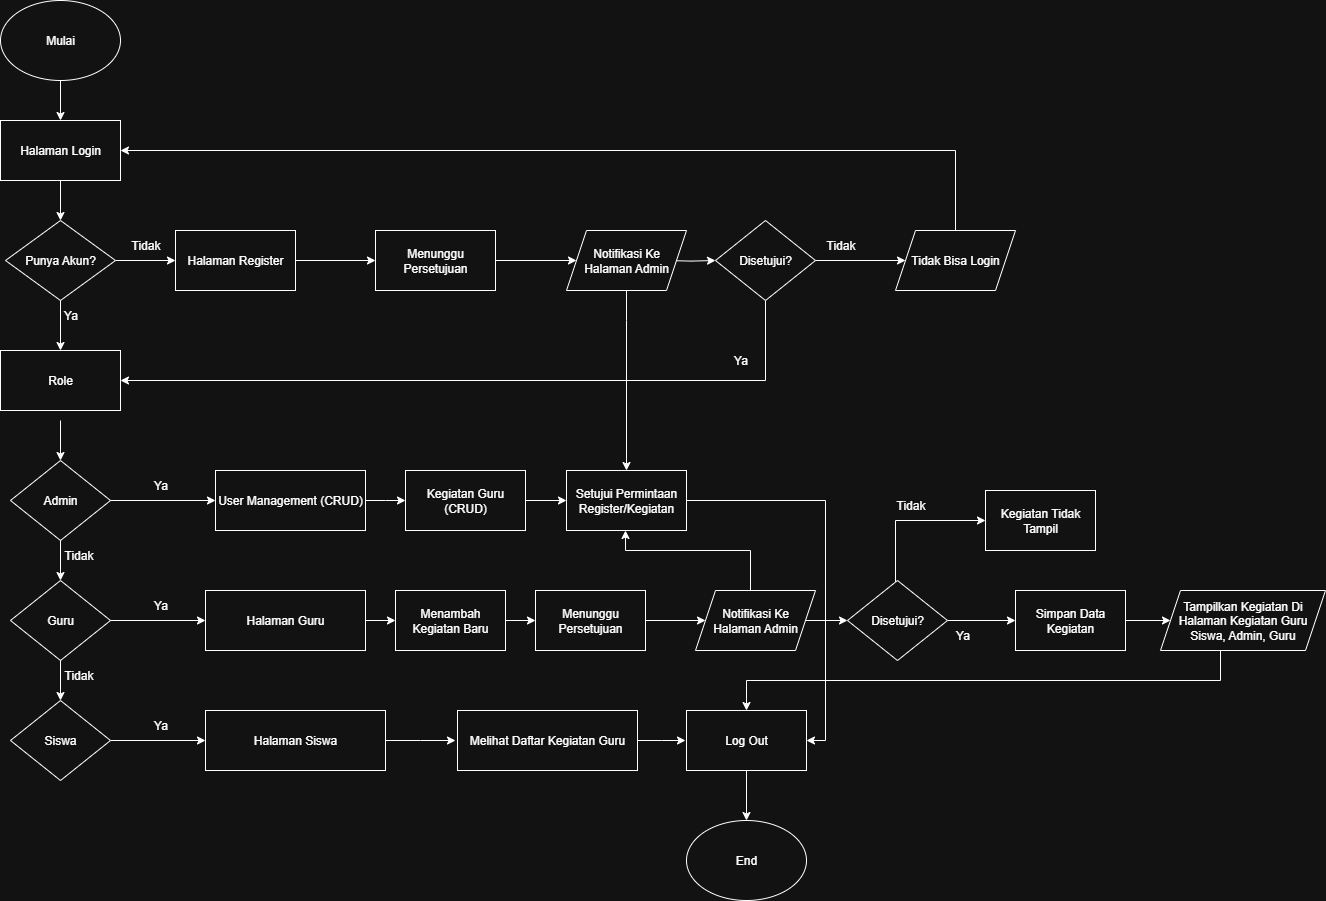

The diagram above was exported from draw.io. Its source (the exported page's mxGraphModel, read from the mxfile embedded in the PNG):
<mxGraphModel dx="2084" dy="1284" grid="1" gridSize="10" guides="1" tooltips="1" connect="1" arrows="1" fold="1" page="1" pageScale="1" pageWidth="850" pageHeight="1100" math="0" shadow="0">
  <root>
    <mxCell id="0" />
    <mxCell id="1" parent="0" />
    <mxCell id="LWa45jXpFWEK69gT6TSA-2" value="Mulai" style="ellipse;whiteSpace=wrap;html=1;" parent="1" vertex="1">
      <mxGeometry x="845" y="430" width="120" height="80" as="geometry" />
    </mxCell>
    <mxCell id="LWa45jXpFWEK69gT6TSA-3" value="Halaman Login" style="rounded=0;whiteSpace=wrap;html=1;" parent="1" vertex="1">
      <mxGeometry x="845" y="550" width="120" height="60" as="geometry" />
    </mxCell>
    <mxCell id="LWa45jXpFWEK69gT6TSA-4" value="" style="endArrow=classic;html=1;rounded=0;" parent="1" source="LWa45jXpFWEK69gT6TSA-2" target="LWa45jXpFWEK69gT6TSA-3" edge="1">
      <mxGeometry width="50" height="50" relative="1" as="geometry">
        <mxPoint x="880" y="700" as="sourcePoint" />
        <mxPoint x="930" y="650" as="targetPoint" />
      </mxGeometry>
    </mxCell>
    <mxCell id="G7Pswwm9--TOI924Bgup-11" style="edgeStyle=orthogonalEdgeStyle;rounded=0;orthogonalLoop=1;jettySize=auto;html=1;entryX=0;entryY=0.5;entryDx=0;entryDy=0;" edge="1" parent="1" source="LWa45jXpFWEK69gT6TSA-5" target="LWa45jXpFWEK69gT6TSA-7">
      <mxGeometry relative="1" as="geometry" />
    </mxCell>
    <mxCell id="LWa45jXpFWEK69gT6TSA-5" value="Punya Akun?" style="rhombus;whiteSpace=wrap;html=1;" parent="1" vertex="1">
      <mxGeometry x="850" y="650" width="110" height="80" as="geometry" />
    </mxCell>
    <mxCell id="LWa45jXpFWEK69gT6TSA-6" value="" style="endArrow=classic;html=1;rounded=0;" parent="1" source="LWa45jXpFWEK69gT6TSA-3" target="LWa45jXpFWEK69gT6TSA-5" edge="1">
      <mxGeometry width="50" height="50" relative="1" as="geometry">
        <mxPoint x="910" y="520" as="sourcePoint" />
        <mxPoint x="910" y="560" as="targetPoint" />
      </mxGeometry>
    </mxCell>
    <mxCell id="LWa45jXpFWEK69gT6TSA-7" value="Halaman Register" style="rounded=0;whiteSpace=wrap;html=1;" parent="1" vertex="1">
      <mxGeometry x="1020" y="660" width="120" height="60" as="geometry" />
    </mxCell>
    <mxCell id="LWa45jXpFWEK69gT6TSA-9" value="Tidak" style="text;html=1;align=center;verticalAlign=middle;resizable=0;points=[];autosize=1;strokeColor=none;fillColor=none;" parent="1" vertex="1">
      <mxGeometry x="965" y="660" width="50" height="30" as="geometry" />
    </mxCell>
    <mxCell id="LWa45jXpFWEK69gT6TSA-12" value="" style="endArrow=classic;html=1;rounded=0;entryX=0.5;entryY=0;entryDx=0;entryDy=0;" parent="1" source="LWa45jXpFWEK69gT6TSA-5" target="G7Pswwm9--TOI924Bgup-13" edge="1">
      <mxGeometry width="50" height="50" relative="1" as="geometry">
        <mxPoint x="860" y="620" as="sourcePoint" />
        <mxPoint x="905" y="770" as="targetPoint" />
      </mxGeometry>
    </mxCell>
    <mxCell id="LWa45jXpFWEK69gT6TSA-13" value="Ya" style="text;html=1;align=center;verticalAlign=middle;resizable=0;points=[];autosize=1;strokeColor=none;fillColor=none;" parent="1" vertex="1">
      <mxGeometry x="900" y="730" width="30" height="30" as="geometry" />
    </mxCell>
    <mxCell id="G7Pswwm9--TOI924Bgup-20" style="edgeStyle=orthogonalEdgeStyle;rounded=0;orthogonalLoop=1;jettySize=auto;html=1;entryX=0;entryY=0.5;entryDx=0;entryDy=0;" edge="1" parent="1" source="LWa45jXpFWEK69gT6TSA-14" target="G7Pswwm9--TOI924Bgup-118">
      <mxGeometry relative="1" as="geometry">
        <mxPoint x="1330" y="690" as="targetPoint" />
      </mxGeometry>
    </mxCell>
    <mxCell id="LWa45jXpFWEK69gT6TSA-14" value="Menunggu Persetujuan" style="rounded=0;whiteSpace=wrap;html=1;" parent="1" vertex="1">
      <mxGeometry x="1220" y="660" width="120" height="60" as="geometry" />
    </mxCell>
    <mxCell id="LWa45jXpFWEK69gT6TSA-15" value="" style="endArrow=classic;html=1;rounded=0;" parent="1" source="LWa45jXpFWEK69gT6TSA-7" target="LWa45jXpFWEK69gT6TSA-14" edge="1">
      <mxGeometry width="50" height="50" relative="1" as="geometry">
        <mxPoint x="910" y="740" as="sourcePoint" />
        <mxPoint x="910" y="780" as="targetPoint" />
      </mxGeometry>
    </mxCell>
    <mxCell id="G7Pswwm9--TOI924Bgup-17" style="edgeStyle=orthogonalEdgeStyle;rounded=0;orthogonalLoop=1;jettySize=auto;html=1;" edge="1" parent="1" source="LWa45jXpFWEK69gT6TSA-16">
      <mxGeometry relative="1" as="geometry">
        <mxPoint x="1300" y="1170" as="targetPoint" />
      </mxGeometry>
    </mxCell>
    <mxCell id="LWa45jXpFWEK69gT6TSA-16" value="Halaman Siswa" style="rounded=0;whiteSpace=wrap;html=1;" parent="1" vertex="1">
      <mxGeometry x="1050" y="1140" width="180" height="60" as="geometry" />
    </mxCell>
    <mxCell id="LWa45jXpFWEK69gT6TSA-18" value="Admin" style="rhombus;whiteSpace=wrap;html=1;" parent="1" vertex="1">
      <mxGeometry x="855" y="890" width="100" height="80" as="geometry" />
    </mxCell>
    <mxCell id="LWa45jXpFWEK69gT6TSA-19" value="" style="endArrow=classic;html=1;rounded=0;" parent="1" target="LWa45jXpFWEK69gT6TSA-18" edge="1">
      <mxGeometry width="50" height="50" relative="1" as="geometry">
        <mxPoint x="905" y="850" as="sourcePoint" />
        <mxPoint x="910" y="860" as="targetPoint" />
      </mxGeometry>
    </mxCell>
    <mxCell id="G7Pswwm9--TOI924Bgup-2" style="edgeStyle=orthogonalEdgeStyle;rounded=0;orthogonalLoop=1;jettySize=auto;html=1;" edge="1" parent="1" source="LWa45jXpFWEK69gT6TSA-20">
      <mxGeometry relative="1" as="geometry">
        <mxPoint x="1250" y="930" as="targetPoint" />
      </mxGeometry>
    </mxCell>
    <mxCell id="LWa45jXpFWEK69gT6TSA-20" value="User Management (CRUD)" style="rounded=0;whiteSpace=wrap;html=1;" parent="1" vertex="1">
      <mxGeometry x="1060" y="900" width="150" height="60" as="geometry" />
    </mxCell>
    <mxCell id="LWa45jXpFWEK69gT6TSA-21" value="" style="endArrow=classic;html=1;rounded=0;exitX=1;exitY=0.5;exitDx=0;exitDy=0;entryX=0;entryY=0.5;entryDx=0;entryDy=0;" parent="1" source="LWa45jXpFWEK69gT6TSA-18" target="LWa45jXpFWEK69gT6TSA-20" edge="1">
      <mxGeometry width="50" height="50" relative="1" as="geometry">
        <mxPoint x="970" y="820" as="sourcePoint" />
        <mxPoint x="1020" y="770" as="targetPoint" />
      </mxGeometry>
    </mxCell>
    <mxCell id="LWa45jXpFWEK69gT6TSA-22" value="Ya" style="text;html=1;align=center;verticalAlign=middle;resizable=0;points=[];autosize=1;strokeColor=none;fillColor=none;" parent="1" vertex="1">
      <mxGeometry x="990" y="900" width="30" height="30" as="geometry" />
    </mxCell>
    <mxCell id="LWa45jXpFWEK69gT6TSA-23" value="Guru" style="rhombus;whiteSpace=wrap;html=1;" parent="1" vertex="1">
      <mxGeometry x="855" y="1010" width="100" height="80" as="geometry" />
    </mxCell>
    <mxCell id="LWa45jXpFWEK69gT6TSA-24" value="" style="endArrow=classic;html=1;rounded=0;" parent="1" source="LWa45jXpFWEK69gT6TSA-18" target="LWa45jXpFWEK69gT6TSA-23" edge="1">
      <mxGeometry width="50" height="50" relative="1" as="geometry">
        <mxPoint x="910" y="860" as="sourcePoint" />
        <mxPoint x="910" y="860" as="targetPoint" />
      </mxGeometry>
    </mxCell>
    <mxCell id="LWa45jXpFWEK69gT6TSA-25" value="Tidak" style="text;html=1;align=center;verticalAlign=middle;resizable=0;points=[];autosize=1;strokeColor=none;fillColor=none;" parent="1" vertex="1">
      <mxGeometry x="898" y="970" width="50" height="30" as="geometry" />
    </mxCell>
    <mxCell id="G7Pswwm9--TOI924Bgup-21" style="edgeStyle=orthogonalEdgeStyle;rounded=0;orthogonalLoop=1;jettySize=auto;html=1;entryX=0;entryY=0.5;entryDx=0;entryDy=0;" edge="1" parent="1" source="LWa45jXpFWEK69gT6TSA-26" target="G7Pswwm9--TOI924Bgup-23">
      <mxGeometry relative="1" as="geometry">
        <mxPoint x="1230" y="1050" as="targetPoint" />
      </mxGeometry>
    </mxCell>
    <mxCell id="LWa45jXpFWEK69gT6TSA-26" value="Halaman Guru" style="rounded=0;whiteSpace=wrap;html=1;" parent="1" vertex="1">
      <mxGeometry x="1050" y="1020" width="160" height="60" as="geometry" />
    </mxCell>
    <mxCell id="LWa45jXpFWEK69gT6TSA-27" value="" style="endArrow=classic;html=1;rounded=0;exitX=1;exitY=0.5;exitDx=0;exitDy=0;entryX=0;entryY=0.5;entryDx=0;entryDy=0;" parent="1" source="LWa45jXpFWEK69gT6TSA-23" target="LWa45jXpFWEK69gT6TSA-26" edge="1">
      <mxGeometry width="50" height="50" relative="1" as="geometry">
        <mxPoint x="965" y="940" as="sourcePoint" />
        <mxPoint x="1070" y="940" as="targetPoint" />
      </mxGeometry>
    </mxCell>
    <mxCell id="LWa45jXpFWEK69gT6TSA-28" value="Ya" style="text;html=1;align=center;verticalAlign=middle;resizable=0;points=[];autosize=1;strokeColor=none;fillColor=none;" parent="1" vertex="1">
      <mxGeometry x="990" y="1020" width="30" height="30" as="geometry" />
    </mxCell>
    <mxCell id="LWa45jXpFWEK69gT6TSA-30" value="" style="endArrow=classic;html=1;rounded=0;" parent="1" source="LWa45jXpFWEK69gT6TSA-23" edge="1">
      <mxGeometry width="50" height="50" relative="1" as="geometry">
        <mxPoint x="915" y="980" as="sourcePoint" />
        <mxPoint x="905" y="1130" as="targetPoint" />
      </mxGeometry>
    </mxCell>
    <mxCell id="LWa45jXpFWEK69gT6TSA-31" value="Tidak" style="text;html=1;align=center;verticalAlign=middle;resizable=0;points=[];autosize=1;strokeColor=none;fillColor=none;" parent="1" vertex="1">
      <mxGeometry x="898" y="1090" width="50" height="30" as="geometry" />
    </mxCell>
    <mxCell id="LWa45jXpFWEK69gT6TSA-32" value="End" style="ellipse;whiteSpace=wrap;html=1;" parent="1" vertex="1">
      <mxGeometry x="1531" y="1250" width="120" height="80" as="geometry" />
    </mxCell>
    <mxCell id="G7Pswwm9--TOI924Bgup-40" style="edgeStyle=orthogonalEdgeStyle;rounded=0;orthogonalLoop=1;jettySize=auto;html=1;entryX=0;entryY=0.5;entryDx=0;entryDy=0;" edge="1" parent="1" target="G7Pswwm9--TOI924Bgup-41">
      <mxGeometry relative="1" as="geometry">
        <mxPoint x="1570" y="690" as="targetPoint" />
        <mxPoint x="1510" y="690" as="sourcePoint" />
      </mxGeometry>
    </mxCell>
    <mxCell id="G7Pswwm9--TOI924Bgup-50" style="edgeStyle=orthogonalEdgeStyle;rounded=0;orthogonalLoop=1;jettySize=auto;html=1;entryX=0.5;entryY=0;entryDx=0;entryDy=0;exitX=0.5;exitY=1;exitDx=0;exitDy=0;" edge="1" parent="1" source="G7Pswwm9--TOI924Bgup-118" target="G7Pswwm9--TOI924Bgup-22">
      <mxGeometry relative="1" as="geometry">
        <mxPoint x="1412" y="720" as="sourcePoint" />
        <mxPoint x="1472" y="890" as="targetPoint" />
        <Array as="points">
          <mxPoint x="1471" y="750" />
          <mxPoint x="1471" y="750" />
        </Array>
      </mxGeometry>
    </mxCell>
    <mxCell id="G7Pswwm9--TOI924Bgup-10" style="edgeStyle=orthogonalEdgeStyle;rounded=0;orthogonalLoop=1;jettySize=auto;html=1;entryX=0;entryY=0.5;entryDx=0;entryDy=0;" edge="1" parent="1" source="G7Pswwm9--TOI924Bgup-5" target="LWa45jXpFWEK69gT6TSA-16">
      <mxGeometry relative="1" as="geometry" />
    </mxCell>
    <mxCell id="G7Pswwm9--TOI924Bgup-5" value="Siswa" style="rhombus;whiteSpace=wrap;html=1;" vertex="1" parent="1">
      <mxGeometry x="855" y="1130" width="100" height="80" as="geometry" />
    </mxCell>
    <mxCell id="G7Pswwm9--TOI924Bgup-13" value="Role" style="rounded=0;whiteSpace=wrap;html=1;" vertex="1" parent="1">
      <mxGeometry x="845" y="780" width="120" height="60" as="geometry" />
    </mxCell>
    <mxCell id="G7Pswwm9--TOI924Bgup-14" value="Ya" style="text;html=1;align=center;verticalAlign=middle;resizable=0;points=[];autosize=1;strokeColor=none;fillColor=none;" vertex="1" parent="1">
      <mxGeometry x="990" y="1140" width="30" height="30" as="geometry" />
    </mxCell>
    <mxCell id="G7Pswwm9--TOI924Bgup-33" style="edgeStyle=orthogonalEdgeStyle;rounded=0;orthogonalLoop=1;jettySize=auto;html=1;" edge="1" parent="1" source="G7Pswwm9--TOI924Bgup-18">
      <mxGeometry relative="1" as="geometry">
        <mxPoint x="1530" y="1170" as="targetPoint" />
      </mxGeometry>
    </mxCell>
    <mxCell id="G7Pswwm9--TOI924Bgup-18" value="Melihat Daftar Kegiatan Guru" style="rounded=0;whiteSpace=wrap;html=1;" vertex="1" parent="1">
      <mxGeometry x="1302" y="1140" width="180" height="60" as="geometry" />
    </mxCell>
    <mxCell id="G7Pswwm9--TOI924Bgup-35" style="edgeStyle=orthogonalEdgeStyle;rounded=0;orthogonalLoop=1;jettySize=auto;html=1;entryX=1;entryY=0.5;entryDx=0;entryDy=0;" edge="1" parent="1" source="G7Pswwm9--TOI924Bgup-22" target="G7Pswwm9--TOI924Bgup-115">
      <mxGeometry relative="1" as="geometry">
        <mxPoint x="1645" y="1170" as="targetPoint" />
        <Array as="points">
          <mxPoint x="1670" y="930" />
          <mxPoint x="1670" y="1170" />
        </Array>
      </mxGeometry>
    </mxCell>
    <mxCell id="G7Pswwm9--TOI924Bgup-22" value="Setujui Permintaan Register/Kegiatan" style="rounded=0;whiteSpace=wrap;html=1;" vertex="1" parent="1">
      <mxGeometry x="1411" y="900" width="120" height="60" as="geometry" />
    </mxCell>
    <mxCell id="G7Pswwm9--TOI924Bgup-30" style="edgeStyle=orthogonalEdgeStyle;rounded=0;orthogonalLoop=1;jettySize=auto;html=1;entryX=0;entryY=0.5;entryDx=0;entryDy=0;" edge="1" parent="1" source="G7Pswwm9--TOI924Bgup-23" target="G7Pswwm9--TOI924Bgup-28">
      <mxGeometry relative="1" as="geometry" />
    </mxCell>
    <mxCell id="G7Pswwm9--TOI924Bgup-23" value="Menambah Kegiatan Baru" style="rounded=0;whiteSpace=wrap;html=1;" vertex="1" parent="1">
      <mxGeometry x="1240" y="1020" width="110" height="60" as="geometry" />
    </mxCell>
    <mxCell id="G7Pswwm9--TOI924Bgup-26" style="edgeStyle=orthogonalEdgeStyle;rounded=0;orthogonalLoop=1;jettySize=auto;html=1;" edge="1" parent="1" source="G7Pswwm9--TOI924Bgup-25" target="G7Pswwm9--TOI924Bgup-22">
      <mxGeometry relative="1" as="geometry" />
    </mxCell>
    <mxCell id="G7Pswwm9--TOI924Bgup-25" value="Kegiatan Guru (CRUD)" style="rounded=0;whiteSpace=wrap;html=1;" vertex="1" parent="1">
      <mxGeometry x="1250" y="900" width="120" height="60" as="geometry" />
    </mxCell>
    <mxCell id="G7Pswwm9--TOI924Bgup-29" style="edgeStyle=orthogonalEdgeStyle;rounded=0;orthogonalLoop=1;jettySize=auto;html=1;entryX=0;entryY=0.5;entryDx=0;entryDy=0;" edge="1" parent="1" source="G7Pswwm9--TOI924Bgup-28" target="G7Pswwm9--TOI924Bgup-112">
      <mxGeometry relative="1" as="geometry">
        <mxPoint x="1540" y="1050" as="targetPoint" />
      </mxGeometry>
    </mxCell>
    <mxCell id="G7Pswwm9--TOI924Bgup-28" value="Menunggu Persetujuan" style="rounded=0;whiteSpace=wrap;html=1;" vertex="1" parent="1">
      <mxGeometry x="1380" y="1020" width="110" height="60" as="geometry" />
    </mxCell>
    <mxCell id="G7Pswwm9--TOI924Bgup-32" style="edgeStyle=orthogonalEdgeStyle;rounded=0;orthogonalLoop=1;jettySize=auto;html=1;" edge="1" parent="1">
      <mxGeometry relative="1" as="geometry">
        <mxPoint x="1595" y="1020" as="sourcePoint" />
        <mxPoint x="1470" y="960" as="targetPoint" />
        <Array as="points">
          <mxPoint x="1595" y="980" />
          <mxPoint x="1470" y="980" />
          <mxPoint x="1470" y="960" />
        </Array>
      </mxGeometry>
    </mxCell>
    <mxCell id="G7Pswwm9--TOI924Bgup-56" style="edgeStyle=orthogonalEdgeStyle;rounded=0;orthogonalLoop=1;jettySize=auto;html=1;entryX=0;entryY=0.5;entryDx=0;entryDy=0;exitX=1;exitY=0.5;exitDx=0;exitDy=0;" edge="1" parent="1" source="G7Pswwm9--TOI924Bgup-112" target="G7Pswwm9--TOI924Bgup-52">
      <mxGeometry relative="1" as="geometry">
        <mxPoint x="1660" y="1050" as="sourcePoint" />
      </mxGeometry>
    </mxCell>
    <mxCell id="G7Pswwm9--TOI924Bgup-39" style="edgeStyle=orthogonalEdgeStyle;rounded=0;orthogonalLoop=1;jettySize=auto;html=1;entryX=0.5;entryY=0;entryDx=0;entryDy=0;exitX=0.5;exitY=1;exitDx=0;exitDy=0;" edge="1" parent="1" source="G7Pswwm9--TOI924Bgup-115" target="LWa45jXpFWEK69gT6TSA-32">
      <mxGeometry relative="1" as="geometry">
        <mxPoint x="1595" y="1210" as="sourcePoint" />
      </mxGeometry>
    </mxCell>
    <mxCell id="G7Pswwm9--TOI924Bgup-42" style="edgeStyle=orthogonalEdgeStyle;rounded=0;orthogonalLoop=1;jettySize=auto;html=1;entryX=1;entryY=0.5;entryDx=0;entryDy=0;exitX=0.5;exitY=1;exitDx=0;exitDy=0;" edge="1" parent="1" source="G7Pswwm9--TOI924Bgup-41" target="G7Pswwm9--TOI924Bgup-13">
      <mxGeometry relative="1" as="geometry">
        <mxPoint x="965" y="800" as="targetPoint" />
        <mxPoint x="1609.9999999999995" y="719.9999999999998" as="sourcePoint" />
        <Array as="points">
          <mxPoint x="1610" y="810" />
        </Array>
      </mxGeometry>
    </mxCell>
    <mxCell id="G7Pswwm9--TOI924Bgup-55" style="edgeStyle=orthogonalEdgeStyle;rounded=0;orthogonalLoop=1;jettySize=auto;html=1;entryX=0;entryY=0.5;entryDx=0;entryDy=0;" edge="1" parent="1" source="G7Pswwm9--TOI924Bgup-41" target="G7Pswwm9--TOI924Bgup-107">
      <mxGeometry relative="1" as="geometry">
        <mxPoint x="1730" y="745" as="targetPoint" />
        <Array as="points">
          <mxPoint x="1750" y="690" />
          <mxPoint x="1750" y="690" />
        </Array>
      </mxGeometry>
    </mxCell>
    <mxCell id="G7Pswwm9--TOI924Bgup-41" value="Disetujui?" style="rhombus;whiteSpace=wrap;html=1;" vertex="1" parent="1">
      <mxGeometry x="1560" y="650" width="100" height="80" as="geometry" />
    </mxCell>
    <mxCell id="G7Pswwm9--TOI924Bgup-46" value="Tidak" style="text;html=1;align=center;verticalAlign=middle;resizable=0;points=[];autosize=1;strokeColor=none;fillColor=none;" vertex="1" parent="1">
      <mxGeometry x="1660" y="660" width="50" height="30" as="geometry" />
    </mxCell>
    <mxCell id="G7Pswwm9--TOI924Bgup-47" value="Ya" style="text;html=1;align=center;verticalAlign=middle;resizable=0;points=[];autosize=1;strokeColor=none;fillColor=none;" vertex="1" parent="1">
      <mxGeometry x="1570" y="775" width="30" height="30" as="geometry" />
    </mxCell>
    <mxCell id="G7Pswwm9--TOI924Bgup-53" style="edgeStyle=orthogonalEdgeStyle;rounded=0;orthogonalLoop=1;jettySize=auto;html=1;entryX=0;entryY=0.5;entryDx=0;entryDy=0;" edge="1" parent="1" source="G7Pswwm9--TOI924Bgup-52" target="G7Pswwm9--TOI924Bgup-61">
      <mxGeometry relative="1" as="geometry">
        <mxPoint x="1830.0000000000005" y="1050" as="targetPoint" />
      </mxGeometry>
    </mxCell>
    <mxCell id="G7Pswwm9--TOI924Bgup-105" style="edgeStyle=orthogonalEdgeStyle;rounded=0;orthogonalLoop=1;jettySize=auto;html=1;entryX=0;entryY=0.5;entryDx=0;entryDy=0;" edge="1" parent="1" source="G7Pswwm9--TOI924Bgup-52" target="G7Pswwm9--TOI924Bgup-59">
      <mxGeometry relative="1" as="geometry">
        <Array as="points">
          <mxPoint x="1740" y="950" />
        </Array>
      </mxGeometry>
    </mxCell>
    <mxCell id="G7Pswwm9--TOI924Bgup-52" value="Disetujui?" style="rhombus;whiteSpace=wrap;html=1;" vertex="1" parent="1">
      <mxGeometry x="1692" y="1010" width="100" height="80" as="geometry" />
    </mxCell>
    <mxCell id="G7Pswwm9--TOI924Bgup-59" value="Kegiatan Tidak Tampil" style="rounded=0;whiteSpace=wrap;html=1;" vertex="1" parent="1">
      <mxGeometry x="1830" y="920" width="110" height="60" as="geometry" />
    </mxCell>
    <mxCell id="G7Pswwm9--TOI924Bgup-110" style="edgeStyle=orthogonalEdgeStyle;rounded=0;orthogonalLoop=1;jettySize=auto;html=1;" edge="1" parent="1" source="G7Pswwm9--TOI924Bgup-61" target="G7Pswwm9--TOI924Bgup-101">
      <mxGeometry relative="1" as="geometry" />
    </mxCell>
    <mxCell id="G7Pswwm9--TOI924Bgup-61" value="Simpan Data Kegiatan" style="rounded=0;whiteSpace=wrap;html=1;" vertex="1" parent="1">
      <mxGeometry x="1860" y="1020" width="110" height="60" as="geometry" />
    </mxCell>
    <mxCell id="G7Pswwm9--TOI924Bgup-117" style="edgeStyle=orthogonalEdgeStyle;rounded=0;orthogonalLoop=1;jettySize=auto;html=1;entryX=0.5;entryY=0;entryDx=0;entryDy=0;" edge="1" parent="1" source="G7Pswwm9--TOI924Bgup-101" target="G7Pswwm9--TOI924Bgup-115">
      <mxGeometry relative="1" as="geometry">
        <Array as="points">
          <mxPoint x="2065" y="1110" />
          <mxPoint x="1591" y="1110" />
        </Array>
      </mxGeometry>
    </mxCell>
    <mxCell id="G7Pswwm9--TOI924Bgup-101" value="Tampilkan Kegiatan Di Halaman Kegiatan Guru Siswa, Admin, Guru" style="shape=parallelogram;perimeter=parallelogramPerimeter;whiteSpace=wrap;html=1;fixedSize=1;" vertex="1" parent="1">
      <mxGeometry x="2005" y="1020" width="165" height="60" as="geometry" />
    </mxCell>
    <mxCell id="G7Pswwm9--TOI924Bgup-123" style="edgeStyle=orthogonalEdgeStyle;rounded=0;orthogonalLoop=1;jettySize=auto;html=1;entryX=1;entryY=0.5;entryDx=0;entryDy=0;" edge="1" parent="1" source="G7Pswwm9--TOI924Bgup-107" target="LWa45jXpFWEK69gT6TSA-3">
      <mxGeometry relative="1" as="geometry">
        <Array as="points">
          <mxPoint x="1800" y="580" />
        </Array>
      </mxGeometry>
    </mxCell>
    <mxCell id="G7Pswwm9--TOI924Bgup-107" value="Tidak Bisa Login" style="shape=parallelogram;perimeter=parallelogramPerimeter;whiteSpace=wrap;html=1;fixedSize=1;" vertex="1" parent="1">
      <mxGeometry x="1740" y="660" width="120" height="60" as="geometry" />
    </mxCell>
    <mxCell id="G7Pswwm9--TOI924Bgup-112" value="Notifikasi Ke Halaman Admin" style="shape=parallelogram;perimeter=parallelogramPerimeter;whiteSpace=wrap;html=1;fixedSize=1;" vertex="1" parent="1">
      <mxGeometry x="1540" y="1020" width="120" height="60" as="geometry" />
    </mxCell>
    <mxCell id="G7Pswwm9--TOI924Bgup-115" value="Log Out" style="rounded=0;whiteSpace=wrap;html=1;" vertex="1" parent="1">
      <mxGeometry x="1531" y="1140" width="120" height="60" as="geometry" />
    </mxCell>
    <mxCell id="G7Pswwm9--TOI924Bgup-118" value="Notifikasi Ke Halaman Admin" style="shape=parallelogram;perimeter=parallelogramPerimeter;whiteSpace=wrap;html=1;fixedSize=1;" vertex="1" parent="1">
      <mxGeometry x="1411" y="660" width="120" height="60" as="geometry" />
    </mxCell>
    <mxCell id="G7Pswwm9--TOI924Bgup-120" value="Ya" style="text;html=1;align=center;verticalAlign=middle;resizable=0;points=[];autosize=1;strokeColor=none;fillColor=none;" vertex="1" parent="1">
      <mxGeometry x="1792" y="1050" width="30" height="30" as="geometry" />
    </mxCell>
    <mxCell id="G7Pswwm9--TOI924Bgup-121" value="Tidak" style="text;html=1;align=center;verticalAlign=middle;resizable=0;points=[];autosize=1;strokeColor=none;fillColor=none;" vertex="1" parent="1">
      <mxGeometry x="1730" y="920" width="50" height="30" as="geometry" />
    </mxCell>
  </root>
</mxGraphModel>